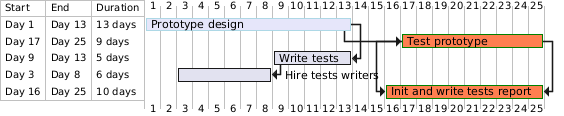

The diagram above was rendered by PlantUML. Its source (embedded in the PNG):
@startgantt
[Prototype design] lasts 13 days and is colored in Lavender/LightBlue
[Test prototype] lasts 9 days and is colored in Coral/Green and starts 3 days after [Prototype design]'s end
[Write tests] lasts 5 days and ends at [Prototype design]'s end
[Hire tests writers] lasts 6 days and ends at [Write tests]'s start
[Init and write tests report] is colored in Coral/Green
[Init and write tests report] starts 1 day before [Test prototype]'s start and ends at [Test prototype]'s end
@endgantt